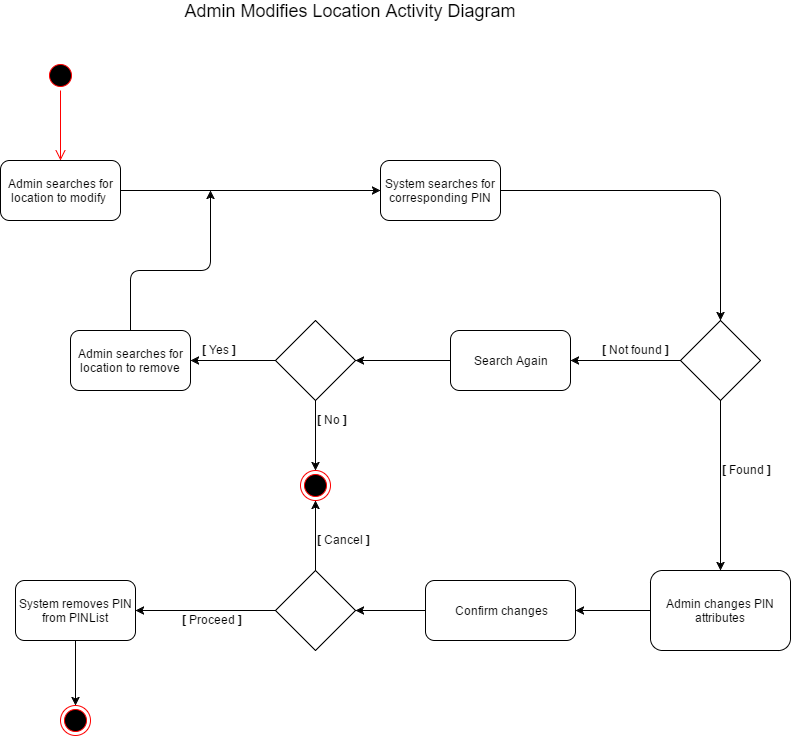

The diagram above was exported from draw.io. Its source (the exported page's mxGraphModel, read from the mxfile embedded in the PNG):
<mxGraphModel dx="1426" dy="696" grid="1" gridSize="10" guides="1" tooltips="1" connect="1" arrows="1" fold="1" page="1" pageScale="1" pageWidth="850" pageHeight="1100" background="#ffffff" math="0" shadow="0">
  <root>
    <mxCell id="0" />
    <mxCell id="1" parent="0" />
    <mxCell id="2" value="Admin searches for location to modify&amp;nbsp;" style="rounded=1;whiteSpace=wrap;html=1;gradientColor=#ffffff;" vertex="1" parent="1">
      <mxGeometry x="30" y="180" width="120" height="60" as="geometry" />
    </mxCell>
    <mxCell id="3" value="" style="ellipse;html=1;shape=startState;fillColor=#000000;strokeColor=#ff0000;" vertex="1" parent="1">
      <mxGeometry x="75" y="80" width="30" height="30" as="geometry" />
    </mxCell>
    <mxCell id="4" value="" style="edgeStyle=orthogonalEdgeStyle;html=1;verticalAlign=bottom;endArrow=open;endSize=8;strokeColor=#ff0000;entryX=0.5;entryY=0;" edge="1" source="3" target="2" parent="1">
      <mxGeometry x="90" y="110" as="geometry">
        <mxPoint x="185" y="160" as="targetPoint" />
        <Array as="points" />
      </mxGeometry>
    </mxCell>
    <mxCell id="5" value="System searches for corresponding PIN" style="rounded=1;whiteSpace=wrap;html=1;gradientColor=#ffffff;" vertex="1" parent="1">
      <mxGeometry x="410" y="180" width="120" height="60" as="geometry" />
    </mxCell>
    <mxCell id="6" value="" style="endArrow=classic;html=1;entryX=0;entryY=0.5;exitX=1;exitY=0.5;" edge="1" source="2" target="5" parent="1">
      <mxGeometry x="150" y="210" width="50" height="50" as="geometry">
        <mxPoint x="130" y="310" as="sourcePoint" />
        <mxPoint x="180" y="260" as="targetPoint" />
      </mxGeometry>
    </mxCell>
    <mxCell id="7" value="" style="rhombus;whiteSpace=wrap;html=1;gradientColor=#ffffff;" vertex="1" parent="1">
      <mxGeometry x="710" y="340" width="80" height="80" as="geometry" />
    </mxCell>
    <mxCell id="8" value="" style="endArrow=classic;html=1;entryX=0.5;entryY=0;exitX=1;exitY=0.5;" edge="1" source="5" target="7" parent="1">
      <mxGeometry x="530" y="210" width="50" height="50" as="geometry">
        <mxPoint x="130" y="370" as="sourcePoint" />
        <mxPoint x="180" y="320" as="targetPoint" />
        <Array as="points">
          <mxPoint x="750" y="210" />
        </Array>
      </mxGeometry>
    </mxCell>
    <mxCell id="9" value="Search Again" style="rounded=1;whiteSpace=wrap;html=1;gradientColor=#ffffff;" vertex="1" parent="1">
      <mxGeometry x="480" y="350" width="120" height="60" as="geometry" />
    </mxCell>
    <mxCell id="10" value="" style="rhombus;whiteSpace=wrap;html=1;gradientColor=#ffffff;" vertex="1" parent="1">
      <mxGeometry x="305" y="340" width="80" height="80" as="geometry" />
    </mxCell>
    <mxCell id="11" value="" style="endArrow=classic;html=1;entryX=1;entryY=0.5;exitX=0;exitY=0.5;" edge="1" source="9" target="10" parent="1">
      <mxGeometry x="385" y="380" width="50" height="50" as="geometry">
        <mxPoint x="130" y="470" as="sourcePoint" />
        <mxPoint x="180" y="420" as="targetPoint" />
      </mxGeometry>
    </mxCell>
    <mxCell id="12" value="" style="ellipse;html=1;shape=endState;fillColor=#000000;strokeColor=#ff0000;" vertex="1" parent="1">
      <mxGeometry x="330" y="490" width="30" height="30" as="geometry" />
    </mxCell>
    <mxCell id="13" value="Admin searches for location to remove" style="rounded=1;whiteSpace=wrap;html=1;gradientColor=#ffffff;" vertex="1" parent="1">
      <mxGeometry x="100" y="350" width="120" height="60" as="geometry" />
    </mxCell>
    <mxCell id="14" value="" style="endArrow=classic;html=1;exitX=0.5;exitY=0;" edge="1" source="13" parent="1">
      <mxGeometry x="160" y="210" width="50" height="50" as="geometry">
        <mxPoint x="30" y="590" as="sourcePoint" />
        <mxPoint x="240" y="210" as="targetPoint" />
        <Array as="points">
          <mxPoint x="160" y="290" />
          <mxPoint x="240" y="290" />
        </Array>
      </mxGeometry>
    </mxCell>
    <mxCell id="15" value="" style="endArrow=classic;html=1;exitX=0.5;exitY=1;" edge="1" source="7" target="32" parent="1">
      <mxGeometry x="750" y="420" width="50" height="50" as="geometry">
        <mxPoint x="30" y="590" as="sourcePoint" />
        <mxPoint x="750" y="550" as="targetPoint" />
      </mxGeometry>
    </mxCell>
    <mxCell id="16" value="Confirm changes" style="rounded=1;whiteSpace=wrap;html=1;" vertex="1" parent="1">
      <mxGeometry x="455" y="600" width="150" height="60" as="geometry" />
    </mxCell>
    <mxCell id="17" value="" style="rhombus;whiteSpace=wrap;html=1;gradientColor=#ffffff;" vertex="1" parent="1">
      <mxGeometry x="305" y="590" width="80" height="80" as="geometry" />
    </mxCell>
    <mxCell id="18" value="" style="endArrow=classic;html=1;entryX=1;entryY=0.5;exitX=0;exitY=0.5;" edge="1" source="16" target="17" parent="1">
      <mxGeometry x="305" y="680" width="50" height="50" as="geometry">
        <mxPoint x="-245" y="740" as="sourcePoint" />
        <mxPoint x="-195" y="690" as="targetPoint" />
      </mxGeometry>
    </mxCell>
    <mxCell id="19" value="" style="endArrow=classic;html=1;exitX=0.5;exitY=0;entryX=0.5;entryY=1;" edge="1" source="17" target="12" parent="1">
      <mxGeometry x="265" y="470" width="50" height="50" as="geometry">
        <mxPoint x="230" y="590" as="sourcePoint" />
        <mxPoint x="265" y="500" as="targetPoint" />
      </mxGeometry>
    </mxCell>
    <mxCell id="20" value="" style="endArrow=classic;html=1;exitX=0;exitY=0.5;" edge="1" source="17" target="21" parent="1">
      <mxGeometry x="130" y="680" width="50" height="50" as="geometry">
        <mxPoint x="-245" y="750" as="sourcePoint" />
        <mxPoint x="-195" y="700" as="targetPoint" />
      </mxGeometry>
    </mxCell>
    <mxCell id="21" value="System removes PIN from PINList" style="rounded=1;whiteSpace=wrap;html=1;" vertex="1" parent="1">
      <mxGeometry x="45" y="600" width="120" height="60" as="geometry" />
    </mxCell>
    <mxCell id="23" value="&lt;b&gt;[&lt;/b&gt; Not found &lt;b&gt;]&lt;/b&gt;" style="text;html=1;resizable=0;points=[];autosize=1;align=left;verticalAlign=top;spacingTop=-4;" vertex="1" parent="1">
      <mxGeometry x="630" y="360" width="80" height="20" as="geometry" />
    </mxCell>
    <mxCell id="24" value="&lt;b&gt;[&lt;/b&gt; Found&amp;nbsp;&lt;b&gt;]&lt;/b&gt;" style="text;html=1;resizable=0;points=[];autosize=1;align=left;verticalAlign=top;spacingTop=-4;" vertex="1" parent="1">
      <mxGeometry x="750" y="480" width="60" height="20" as="geometry" />
    </mxCell>
    <mxCell id="25" value="&lt;b&gt;[&lt;/b&gt;&amp;nbsp;Cancel&amp;nbsp;&lt;b&gt;]&lt;/b&gt;" style="text;html=1;resizable=0;points=[];autosize=1;align=left;verticalAlign=top;spacingTop=-4;" vertex="1" parent="1">
      <mxGeometry x="345" y="550" width="70" height="20" as="geometry" />
    </mxCell>
    <mxCell id="26" value="&lt;b&gt;[&lt;/b&gt; Proceed&amp;nbsp;&lt;b&gt;]&lt;/b&gt;" style="text;html=1;resizable=0;points=[];autosize=1;align=left;verticalAlign=top;spacingTop=-4;" vertex="1" parent="1">
      <mxGeometry x="210" y="630" width="80" height="20" as="geometry" />
    </mxCell>
    <mxCell id="27" value="&lt;b&gt;[&lt;/b&gt; Yes&amp;nbsp;&lt;b&gt;]&lt;/b&gt;" style="text;html=1;resizable=0;points=[];autosize=1;align=left;verticalAlign=top;spacingTop=-4;" vertex="1" parent="1">
      <mxGeometry x="230" y="360" width="50" height="20" as="geometry" />
    </mxCell>
    <mxCell id="28" value="" style="endArrow=classic;html=1;entryX=1;entryY=0.5;exitX=1;exitY=1;exitPerimeter=0;" edge="1" parent="1" source="23" target="9">
      <mxGeometry width="50" height="50" relative="1" as="geometry">
        <mxPoint x="30" y="730" as="sourcePoint" />
        <mxPoint x="80" y="680" as="targetPoint" />
      </mxGeometry>
    </mxCell>
    <mxCell id="30" value="" style="endArrow=classic;html=1;entryX=1;entryY=0.5;exitX=0;exitY=0.5;" edge="1" parent="1" source="10" target="13">
      <mxGeometry width="50" height="50" relative="1" as="geometry">
        <mxPoint x="30" y="730" as="sourcePoint" />
        <mxPoint x="220" y="389" as="targetPoint" />
      </mxGeometry>
    </mxCell>
    <mxCell id="31" value="" style="endArrow=classic;html=1;entryX=0.5;entryY=0;exitX=0.5;exitY=1;" edge="1" parent="1" source="10" target="12">
      <mxGeometry width="50" height="50" relative="1" as="geometry">
        <mxPoint x="30" y="730" as="sourcePoint" />
        <mxPoint x="80" y="680" as="targetPoint" />
      </mxGeometry>
    </mxCell>
    <mxCell id="32" value="Admin changes PIN attributes" style="rounded=1;whiteSpace=wrap;html=1;gradientColor=#ffffff;direction=south;" vertex="1" parent="1">
      <mxGeometry x="680" y="590" width="140" height="80" as="geometry" />
    </mxCell>
    <mxCell id="34" value="" style="endArrow=classic;html=1;exitX=0.5;exitY=1;entryX=1;entryY=0.5;" edge="1" parent="1" source="32" target="16">
      <mxGeometry width="50" height="50" relative="1" as="geometry">
        <mxPoint x="10" y="790" as="sourcePoint" />
        <mxPoint x="60" y="740" as="targetPoint" />
      </mxGeometry>
    </mxCell>
    <mxCell id="35" value="" style="endArrow=classic;html=1;exitX=0.5;exitY=1;" edge="1" parent="1" source="21" target="37">
      <mxGeometry width="50" height="50" relative="1" as="geometry">
        <mxPoint x="30" y="740" as="sourcePoint" />
        <mxPoint x="105" y="730" as="targetPoint" />
      </mxGeometry>
    </mxCell>
    <mxCell id="36" value="&lt;b&gt;[&lt;/b&gt; No&amp;nbsp;&lt;b&gt;]&lt;/b&gt;" style="text;html=1;resizable=0;points=[];autosize=1;align=left;verticalAlign=top;spacingTop=-4;" vertex="1" parent="1">
      <mxGeometry x="345" y="430" width="50" height="20" as="geometry" />
    </mxCell>
    <mxCell id="37" value="" style="ellipse;html=1;shape=endState;fillColor=#000000;strokeColor=#ff0000;" vertex="1" parent="1">
      <mxGeometry x="90" y="725" width="30" height="30" as="geometry" />
    </mxCell>
    <mxCell id="38" value="&lt;font style=&quot;font-size: 18px&quot;&gt;Admin Modifies Location Activity Diagram&lt;/font&gt;" style="text;html=1;strokeColor=none;fillColor=none;align=center;verticalAlign=middle;whiteSpace=wrap;" vertex="1" parent="1">
      <mxGeometry x="185" y="20" width="390" height="20" as="geometry" />
    </mxCell>
  </root>
</mxGraphModel>